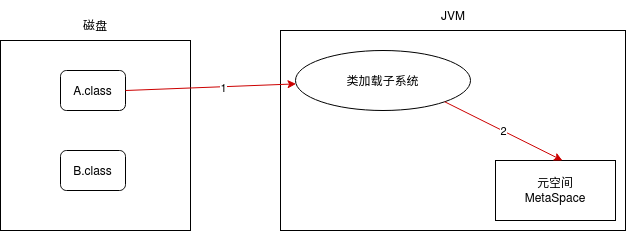

The diagram above was exported from draw.io. Its source (the exported page's mxGraphModel, read from the mxfile embedded in the PNG):
<mxGraphModel dx="861" dy="436" grid="1" gridSize="10" guides="1" tooltips="1" connect="1" arrows="1" fold="1" page="1" pageScale="1" pageWidth="850" pageHeight="1100" math="0" shadow="0">
  <root>
    <mxCell id="0" />
    <mxCell id="1" parent="0" />
    <mxCell id="2" value="" style="rounded=0;whiteSpace=wrap;html=1;" vertex="1" parent="1">
      <mxGeometry x="300" y="90" width="345" height="200" as="geometry" />
    </mxCell>
    <mxCell id="3" value="&lt;div&gt;元空间&lt;/div&gt;&lt;div&gt;MetaSpace&lt;br&gt;&lt;/div&gt;" style="rounded=0;whiteSpace=wrap;html=1;" vertex="1" parent="1">
      <mxGeometry x="515" y="220" width="120" height="60" as="geometry" />
    </mxCell>
    <mxCell id="4" value="类加载子系统" style="ellipse;whiteSpace=wrap;html=1;" vertex="1" parent="1">
      <mxGeometry x="315" y="110" width="175" height="60" as="geometry" />
    </mxCell>
    <mxCell id="5" value="JVM" style="text;html=1;strokeColor=none;fillColor=none;align=center;verticalAlign=middle;whiteSpace=wrap;rounded=0;" vertex="1" parent="1">
      <mxGeometry x="442.5" y="60" width="60" height="30" as="geometry" />
    </mxCell>
    <mxCell id="6" value="" style="whiteSpace=wrap;html=1;aspect=fixed;" vertex="1" parent="1">
      <mxGeometry x="20" y="100" width="190" height="190" as="geometry" />
    </mxCell>
    <mxCell id="7" value="磁盘" style="text;html=1;strokeColor=none;fillColor=none;align=center;verticalAlign=middle;whiteSpace=wrap;rounded=0;" vertex="1" parent="1">
      <mxGeometry x="85" y="70" width="60" height="30" as="geometry" />
    </mxCell>
    <mxCell id="8" value="A.class" style="rounded=1;whiteSpace=wrap;html=1;" vertex="1" parent="1">
      <mxGeometry x="80" y="130" width="65" height="40" as="geometry" />
    </mxCell>
    <mxCell id="9" value="B.class" style="rounded=1;whiteSpace=wrap;html=1;" vertex="1" parent="1">
      <mxGeometry x="80" y="210" width="65" height="40" as="geometry" />
    </mxCell>
    <mxCell id="10" value="" style="endArrow=classic;html=1;rounded=0;exitX=1;exitY=0.5;exitDx=0;exitDy=0;strokeColor=#CC0000;" edge="1" source="8" target="4" parent="1">
      <mxGeometry width="50" height="50" relative="1" as="geometry">
        <mxPoint x="400" y="250" as="sourcePoint" />
        <mxPoint x="450" y="200" as="targetPoint" />
      </mxGeometry>
    </mxCell>
    <mxCell id="11" value="1" style="edgeLabel;html=1;align=center;verticalAlign=middle;resizable=0;points=[];" vertex="1" connectable="0" parent="10">
      <mxGeometry x="0.1488" y="-1" relative="1" as="geometry">
        <mxPoint as="offset" />
      </mxGeometry>
    </mxCell>
    <mxCell id="12" value="2" style="endArrow=classic;html=1;rounded=0;exitX=1;exitY=1;exitDx=0;exitDy=0;strokeColor=#CC0000;entryX=0.558;entryY=0;entryDx=0;entryDy=0;entryPerimeter=0;" edge="1" source="4" target="3" parent="1">
      <mxGeometry width="50" height="50" relative="1" as="geometry">
        <mxPoint x="155" y="160" as="sourcePoint" />
        <mxPoint x="325.5581035293628" y="153.38295317006373" as="targetPoint" />
      </mxGeometry>
    </mxCell>
  </root>
</mxGraphModel>